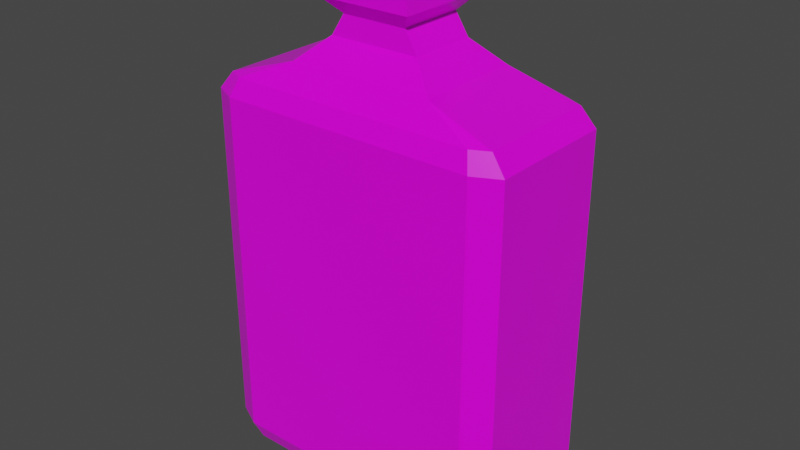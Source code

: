 # Source: Blue_Potion_5.blend  (saved by Blender 2.91.10; exported with 4.5.12 LTS)
import bpy
from mathutils import Matrix  # noqa: F401  (used for matrix-valued properties, if any)

bpy.ops.wm.read_factory_settings(use_empty=True)
scene = bpy.context.scene
scene.name = 'Scene'

# ---- collections
col_collection = bpy.data.collections.new('Collection'); scene.collection.children.link(col_collection)

# ---- images (referenced by path relative to the original .blend; pixels are not part of the script)
import os
ASSET_DIR = os.environ.get("B2B_ASSET_DIR", "")  # directory of the original .blend (textures are referenced by path, not embedded)
HERE = os.path.dirname(os.path.abspath(__file__))  # packed textures are extracted next to this script under _unpacked/

def load_image(name, relpath, width, height, colorspace="sRGB"):
    """Load a texture the original file referenced (path relative to the .blend, or extracted next to this script)."""
    p = next((c for c in (os.path.join(HERE, relpath), os.path.join(ASSET_DIR, relpath)) if relpath and os.path.exists(c)), "")
    if p:
        img = bpy.data.images.load(p, check_existing=True)
        img.name = name
    else:  # same state as the original file: an image datablock whose file is absent (Cycles renders it pink)
        img = bpy.data.images.new(name, width, height)
        img.source = "FILE"
        img.filepath = "//" + (relpath or name)
    img.colorspace_settings.name = colorspace
    return img
img_color_png_011 = load_image('Color.png.011', 'Color.png', 1024, 1024, 'sRGB')

# ---- materials (node trees are filled in below, after node groups)
mat_rhigh_011 = bpy.data.materials.new('RHIGH.011')
mat_rhigh_011.use_transparent_shadow = False
mat_rlow_011 = bpy.data.materials.new('RLOW.011')
mat_rlow_011.use_transparent_shadow = False

# ---- material node trees
mat_rhigh_011.use_nodes = True; mat_rhigh_011.node_tree.nodes.clear()
_N = mat_rhigh_011.node_tree.nodes; _L = mat_rhigh_011.node_tree.links
n0 = _N.new('ShaderNodeBsdfPrincipled'); n0.name = 'Principled BSDF'; n0.location = (10, 300)
n0.distribution = 'GGX'
n0.subsurface_method = 'BURLEY'
n0.inputs[2].default_value = 0.65
n0.inputs[3].default_value = 1.45
n0.inputs[27].default_value = (0.0, 0.0, 0.0, 1.0)
n0.inputs[28].default_value = 1.0
n1 = _N.new('ShaderNodeOutputMaterial'); n1.name = 'Material Output'; n1.location = (300, 300)
n2 = _N.new('ShaderNodeTexImage'); n2.name = 'Image Texture'; n2.location = (-280, 280)
n2.image = img_color_png_011
_L.new(n0.outputs[0], n1.inputs[0])
_L.new(n2.outputs[0], n0.inputs[0])
n1.is_active_output = True
mat_rlow_011.use_nodes = True; mat_rlow_011.node_tree.nodes.clear()
_N = mat_rlow_011.node_tree.nodes; _L = mat_rlow_011.node_tree.links
n0 = _N.new('ShaderNodeBsdfPrincipled'); n0.name = 'Principled BSDF'; n0.location = (10, 300)
n0.distribution = 'GGX'
n0.subsurface_method = 'BURLEY'
n0.inputs[2].default_value = 0.3
n0.inputs[3].default_value = 1.45
n0.inputs[27].default_value = (0.0, 0.0, 0.0, 1.0)
n0.inputs[28].default_value = 1.0
n1 = _N.new('ShaderNodeOutputMaterial'); n1.name = 'Material Output'; n1.location = (300, 300)
n2 = _N.new('ShaderNodeTexImage'); n2.name = 'Image Texture'; n2.location = (-280, 280)
n2.image = img_color_png_011
_L.new(n0.outputs[0], n1.inputs[0])
_L.new(n2.outputs[0], n0.inputs[0])
n1.is_active_output = True

# ---- world
world_world = bpy.data.worlds.new('World'); scene.world = world_world
world_world.use_nodes = True; world_world.node_tree.nodes.clear()
_N = world_world.node_tree.nodes; _L = world_world.node_tree.links
n0 = _N.new('ShaderNodeOutputWorld'); n0.name = 'World Output'; n0.location = (300, 300)
n1 = _N.new('ShaderNodeBackground'); n1.name = 'Background'; n1.location = (10, 300)
n1.inputs[0].default_value = (0.05088, 0.05088, 0.05088, 1.0)
_L.new(n1.outputs[0], n0.inputs[0])
n0.is_active_output = True
world_world.color = (0.05088, 0.05088, 0.05088)
world_world.use_sun_shadow = False
world_world.sun_shadow_jitter_overblur = 0.0

# ---- meshes
me_cube_001 = bpy.data.meshes.new('Cube.001')
me_cube_001.from_pydata([(-0.1023, -0.0581, -0.1823), (-0.1071, -0.064, -0.1675), (-0.1162, -0.05113, -0.1823), (-0.128, -0.05357, -0.1675), (-0.06005, -0.04464, 0.1558), (-0.128, -0.05357, 0.123), (-0.1071, -0.064, 0.123), (-0.1162, 0.05113, -0.1823), (-0.128, 0.05357, -0.1675), (-0.1023, 0.0581, -0.1823), (-0.1071, 0.064, -0.1675), (-0.06005, 0.04464, 0.1558), (-0.1071, 0.064, 0.123), (-0.128, 0.05357, 0.123), (0.1162, -0.05113, -0.1823), (0.128, -0.05357, -0.1675), (0.1023, -0.0581, -0.1823), (0.1071, -0.064, -0.1675), (0.06007, -0.04464, 0.1558), (0.1071, -0.064, 0.123), (0.128, -0.05357, 0.123), (0.1023, 0.0581, -0.1823), (0.1071, 0.064, -0.1675), (0.1162, 0.05113, -0.1823), (0.128, 0.05357, -0.1675), (0.06007, 0.04464, 0.1558), (0.128, 0.05357, 0.123), (0.1071, 0.064, 0.123), (-0.1023, -0.0581, 0.1377), (-0.1162, -0.05113, 0.1377), (-0.1162, 0.05113, 0.1377), (-0.1023, 0.0581, 0.1377), (0.1023, 0.0581, 0.1377), (0.1162, 0.05113, 0.1377), (0.1162, -0.05113, 0.1377), (0.1023, -0.0581, 0.1377), (-0.0375, -0.02789, 0.1751), (-0.0375, 0.02789, 0.1751), (0.03753, 0.02789, 0.1751), (0.03753, -0.02789, 0.1751), (-0.02687, -0.02737, 0.1922), (-0.02687, 0.02737, 0.1922), (0.0269, 0.02737, 0.1922), (0.0269, -0.02737, 0.1922), (-0.03854, -0.03924, 0.2046), (-0.03854, 0.03924, 0.2046), (0.03857, 0.03924, 0.2046), (0.03857, -0.03924, 0.2046), (-0.03854, -0.03924, 0.2222), (-0.03854, 0.03924, 0.2222), (0.03857, 0.03924, 0.2222), (0.03857, -0.03924, 0.2222), (-0.02896, -0.02949, 0.2325), (-0.02896, 0.02949, 0.2325), (0.02899, 0.02949, 0.2325), (0.02899, -0.02949, 0.2325), (-0.02372, -0.02415, 0.2325), (-0.02372, 0.02415, 0.2325), (0.02375, 0.02415, 0.2325), (0.02375, -0.02415, 0.2325), (-0.02038, -0.02075, 0.2251), (-0.02038, 0.02075, 0.2251), (0.02041, 0.02075, 0.2251), (0.02041, -0.02075, 0.2251), (0.01775, -0.02164, 0.2407), (0.01861, -0.02384, 0.2366), (0.0202, -0.01904, 0.2407), (0.02226, -0.01995, 0.2366), (0.0202, 0.01904, 0.2407), (0.02226, 0.01995, 0.2366), (0.01775, 0.02164, 0.2407), (0.01861, 0.02384, 0.2366), (-0.02051, -0.01904, 0.2407), (-0.02258, -0.01995, 0.2366), (-0.01807, -0.02164, 0.2407), (-0.01892, -0.02384, 0.2366), (-0.01807, 0.02164, 0.2407), (-0.01892, 0.02384, 0.2366), (-0.02051, 0.01904, 0.2407), (-0.02258, 0.01995, 0.2366), (0.01861, -0.02384, 0.2249), (0.02226, -0.01995, 0.2249), (0.02226, 0.01995, 0.2249), (0.01861, 0.02384, 0.2249), (-0.02258, -0.01995, 0.2249), (-0.01892, -0.02384, 0.2249), (-0.01892, 0.02384, 0.2249), (-0.02258, 0.01995, 0.2249)], [], [(3, 5, 13, 8), (26, 24, 22, 27), (12, 10, 8, 13), (19, 17, 15, 20), (17, 19, 6, 1), (10, 12, 27, 22), (24, 26, 20, 15), (1, 6, 5, 3), (2, 0, 1, 3), (28, 29, 5, 6), (30, 31, 12, 13), (9, 7, 8, 10), (32, 33, 26, 27), (23, 21, 22, 24), (34, 35, 19, 20), (16, 14, 15, 17), (3, 8, 7, 2), (10, 22, 21, 9), (24, 15, 14, 23), (17, 1, 0, 16), (29, 30, 13, 5), (35, 28, 6, 19), (20, 26, 33, 34), (27, 12, 31, 32), (7, 9, 21, 23, 14, 16, 0, 2), (4, 29, 28), (11, 31, 30), (25, 33, 32), (18, 35, 34), (4, 11, 30, 29), (18, 4, 28, 35), (25, 18, 34, 33), (11, 25, 32, 31), (39, 38, 42, 43), (25, 11, 37, 38), (4, 18, 39, 36), (18, 25, 38, 39), (11, 4, 36, 37), (37, 36, 40, 41), (38, 37, 41, 42), (36, 39, 43, 40), (43, 42, 46, 47), (41, 40, 44, 45), (42, 41, 45, 46), (40, 43, 47, 44), (49, 48, 52, 53), (45, 44, 48, 49), (51, 48, 44, 47), (55, 54, 58, 59), (50, 49, 53, 54), (48, 51, 55, 52), (51, 50, 54, 55), (46, 45, 49, 50), (50, 51, 47, 46), (53, 52, 56, 57), (54, 53, 57, 58), (52, 55, 59, 56), (57, 56, 60, 61), (59, 58, 62, 63), (58, 57, 61, 62), (56, 59, 63, 60), (66, 64, 65, 67), (70, 68, 69, 71), (78, 76, 77, 79), (74, 72, 73, 75), (67, 69, 68, 66), (71, 77, 76, 70), (79, 73, 72, 78), (75, 65, 64, 74), (68, 70, 76, 78, 72, 74, 64, 66), (65, 75, 85, 80), (79, 77, 86, 87), (73, 79, 87, 84), (77, 71, 83, 86), (71, 69, 82, 83), (69, 67, 81, 82), (67, 65, 80, 81), (75, 73, 84, 85)])
me_cube_001.polygons.foreach_set('material_index', [1, 1, 1, 1, 1, 1, 1, 1, 1, 1, 1, 1, 1, 1, 1, 1, 1, 1, 1, 1, 1, 1, 1, 1, 1, 1, 1, 1, 1, 1, 1, 1, 1, 1, 1, 1, 1, 1, 1, 1, 1, 1, 1, 1, 1, 1, 1, 1, 1, 1, 1, 1, 1, 1, 1, 1, 1, 1, 1, 1, 1, 0, 0, 0, 0, 0, 0, 0, 0, 0, 0, 0, 0, 0, 0, 0, 0, 0])
_uv = me_cube_001.uv_layers.new(name='UVMap')
_uv.uv.foreach_set('vector', [0.5836, 0.9904, 0.5837, 0.9904, 0.5837, 0.9905, 0.5836, 0.9905, 0.5837, 0.9906, 0.5836, 0.9906, 0.5836, 0.9906, 0.5837, 0.9906, 0.5837, 0.9905, 0.5836, 0.9905, 0.5836, 0.9905, 0.5837, 0.9905, 0.5837, 0.9907, 0.5836, 0.9907, 0.5836, 0.9907, 0.5837, 0.9907, 0.5836, 0.9907, 0.5837, 0.9907, 0.5837, 0.9907, 0.5836, 0.9907, 0.5836, 0.9905, 0.5837, 0.9905, 0.5837, 0.9906, 0.5836, 0.9906, 0.5836, 0.9906, 0.5837, 0.9906, 0.5837, 0.9907, 0.5836, 0.9907, 0.5836, 0.9904, 0.5837, 0.9904, 0.5837, 0.9904, 0.5836, 0.9904, 0.5836, 0.9907, 0.5836, 0.9907, 0.5836, 0.9907, 0.5836, 0.9907, 0.5838, 0.9907, 0.5838, 0.9907, 0.5838, 0.9907, 0.5838, 0.9907, 0.5838, 0.9906, 0.5838, 0.9906, 0.5838, 0.9906, 0.5838, 0.9906, 0.5836, 0.9906, 0.5836, 0.9906, 0.5836, 0.9906, 0.5836, 0.9906, 0.5837, 0.9906, 0.5837, 0.9906, 0.5837, 0.9906, 0.5837, 0.9906, 0.5836, 0.9906, 0.5836, 0.9906, 0.5836, 0.9906, 0.5836, 0.9906, 0.5837, 0.9907, 0.5837, 0.9907, 0.5837, 0.9907, 0.5837, 0.9907, 0.5836, 0.9907, 0.5836, 0.9907, 0.5836, 0.9907, 0.5836, 0.9907, 0.5836, 0.9907, 0.5836, 0.9906, 0.5836, 0.9906, 0.5836, 0.9907, 0.5836, 0.9906, 0.5836, 0.9906, 0.5836, 0.9906, 0.5836, 0.9906, 0.5836, 0.9906, 0.5836, 0.9907, 0.5836, 0.9907, 0.5836, 0.9906, 0.5836, 0.9907, 0.5836, 0.9907, 0.5836, 0.9907, 0.5836, 0.9907, 0.5838, 0.9907, 0.5838, 0.9906, 0.5838, 0.9906, 0.5838, 0.9907, 0.5837, 0.9907, 0.5838, 0.9907, 0.5838, 0.9907, 0.5837, 0.9907, 0.5837, 0.9907, 0.5837, 0.9906, 0.5837, 0.9906, 0.5837, 0.9907, 0.5837, 0.9906, 0.5838, 0.9906, 0.5838, 0.9906, 0.5837, 0.9906, 0.5836, 0.9906, 0.5836, 0.9906, 0.5836, 0.9906, 0.5836, 0.9906, 0.5836, 0.9907, 0.5836, 0.9907, 0.5836, 0.9907, 0.5836, 0.9907, 0.5838, 0.9906, 0.5838, 0.9907, 0.5838, 0.9907, 0.5838, 0.9906, 0.5838, 0.9906, 0.5838, 0.9906, 0.5837, 0.9906, 0.5837, 0.9906, 0.5837, 0.9906, 0.5837, 0.9906, 0.5837, 0.9907, 0.5837, 0.9907, 0.5838, 0.9906, 0.5838, 0.9906, 0.5838, 0.9906, 0.5838, 0.9907, 0.5837, 0.9906, 0.5838, 0.9906, 0.5838, 0.9907, 0.5837, 0.9907, 0.5837, 0.9906, 0.5837, 0.9906, 0.5837, 0.9907, 0.5837, 0.9906, 0.5838, 0.9906, 0.5837, 0.9906, 0.5837, 0.9906, 0.5838, 0.9906, 0.5837, 0.9906, 0.5837, 0.9906, 0.5837, 0.9906, 0.5837, 0.9906, 0.5837, 0.9906, 0.5838, 0.9906, 0.5838, 0.9906, 0.5837, 0.9906, 0.5838, 0.9906, 0.5837, 0.9906, 0.5837, 0.9906, 0.5838, 0.9906, 0.5837, 0.9906, 0.5837, 0.9906, 0.5837, 0.9906, 0.5837, 0.9906, 0.5838, 0.9906, 0.5838, 0.9906, 0.5838, 0.9906, 0.5838, 0.9906, 0.5838, 0.9906, 0.5838, 0.9906, 0.5838, 0.9906, 0.5838, 0.9906, 0.5837, 0.9906, 0.5838, 0.9906, 0.5838, 0.9906, 0.5837, 0.9906, 0.5838, 0.9906, 0.5837, 0.9906, 0.5837, 0.9906, 0.5838, 0.9906, 0.5837, 0.9906, 0.5837, 0.9906, 0.5837, 0.9906, 0.5837, 0.9906, 0.5838, 0.9906, 0.5838, 0.9906, 0.5838, 0.9906, 0.5838, 0.9906, 0.5837, 0.9906, 0.5838, 0.9906, 0.5838, 0.9906, 0.5837, 0.9906, 0.5838, 0.9906, 0.5837, 0.9906, 0.5837, 0.9906, 0.5838, 0.9906, 0.5838, 0.9906, 0.5838, 0.9906, 0.5838, 0.9906, 0.5838, 0.9906, 0.5838, 0.9906, 0.5838, 0.9906, 0.5838, 0.9906, 0.5838, 0.9906, 0.5837, 0.9906, 0.5838, 0.9906, 0.5838, 0.9906, 0.5837, 0.9906, 0.5837, 0.9906, 0.5837, 0.9906, 0.5837, 0.9906, 0.5837, 0.9906, 0.5837, 0.9906, 0.5838, 0.9906, 0.5838, 0.9906, 0.5837, 0.9906, 0.5838, 0.9906, 0.5837, 0.9906, 0.5837, 0.9906, 0.5838, 0.9906, 0.5837, 0.9906, 0.5837, 0.9906, 0.5837, 0.9906, 0.5837, 0.9906, 0.5837, 0.9906, 0.5838, 0.9906, 0.5838, 0.9906, 0.5837, 0.9906, 0.5837, 0.9906, 0.5837, 0.9906, 0.5837, 0.9906, 0.5837, 0.9906, 0.5838, 0.9906, 0.5838, 0.9906, 0.5838, 0.9906, 0.5838, 0.9906, 0.5837, 0.9906, 0.5838, 0.9906, 0.5838, 0.9906, 0.5837, 0.9906, 0.5838, 0.9906, 0.5837, 0.9906, 0.5837, 0.9906, 0.5838, 0.9906, 0.5838, 0.9906, 0.5838, 0.9906, 0.5838, 0.9906, 0.5838, 0.9906, 0.5837, 0.9906, 0.5837, 0.9906, 0.5837, 0.9906, 0.5837, 0.9906, 0.5837, 0.9906, 0.5838, 0.9906, 0.5838, 0.9906, 0.5837, 0.9906, 0.5838, 0.9906, 0.5837, 0.9906, 0.5837, 0.9906, 0.5838, 0.9906, 0.7273, 0.9874, 0.7273, 0.9874, 0.7273, 0.9875, 0.7273, 0.9874, 0.7273, 0.9872, 0.7273, 0.9872, 0.7273, 0.9872, 0.7273, 0.9872, 0.7276, 0.9872, 0.7276, 0.9872, 0.7276, 0.9872, 0.7276, 0.9872, 0.7276, 0.9874, 0.7276, 0.9874, 0.7276, 0.9874, 0.7276, 0.9875, 0.7273, 0.9874, 0.7273, 0.9872, 0.7273, 0.9872, 0.7273, 0.9874, 0.7273, 0.9872, 0.7276, 0.9872, 0.7276, 0.9872, 0.7273, 0.9872, 0.7276, 0.9872, 0.7276, 0.9874, 0.7276, 0.9874, 0.7276, 0.9872, 0.7276, 0.9875, 0.7273, 0.9875, 0.7273, 0.9874, 0.7276, 0.9874, 0.7273, 0.9872, 0.7273, 0.9872, 0.7276, 0.9872, 0.7276, 0.9872, 0.7276, 0.9874, 0.7276, 0.9874, 0.7273, 0.9874, 0.7273, 0.9874, 0.7273, 0.9875, 0.7276, 0.9875, 0.7276, 0.9875, 0.7273, 0.9875, 0.7276, 0.9872, 0.7276, 0.9872, 0.7276, 0.9872, 0.7276, 0.9872, 0.7276, 0.9874, 0.7276, 0.9872, 0.7276, 0.9872, 0.7276, 0.9874, 0.7276, 0.9872, 0.7273, 0.9872, 0.7273, 0.9872, 0.7276, 0.9872, 0.7273, 0.9872, 0.7273, 0.9872, 0.7273, 0.9872, 0.7273, 0.9872, 0.7273, 0.9872, 0.7273, 0.9874, 0.7273, 0.9874, 0.7273, 0.9872, 0.7273, 0.9874, 0.7273, 0.9875, 0.7273, 0.9875, 0.7273, 0.9874, 0.7276, 0.9875, 0.7276, 0.9874, 0.7276, 0.9874, 0.7276, 0.9875])
me_cube_001.materials.append(mat_rhigh_011)
me_cube_001.materials.append(mat_rlow_011)
me_cube_001.use_remesh_fix_poles = True
me_cube_001.use_remesh_preserve_attributes = False
me_cube_001.use_mirror_vertex_groups = False
me_cube_001.update()

# ---- objects
ob_blue_potion_5 = bpy.data.objects.new('Blue_Potion_5', me_cube_001)

# ---- transforms, parenting, visibility, modifiers, constraints
ob_blue_potion_5.location = (0.0, 0.0, 0.0)
ob_blue_potion_5.lineart.crease_threshold = 0.0

# ---- collection membership
col_collection.objects.link(ob_blue_potion_5)

# ---- scene / render settings (as saved in the file)
scene.frame_start = 1; scene.frame_end = 250; scene.frame_set(1)
scene.render.engine = 'BLENDER_EEVEE_NEXT'
scene.cycles.use_denoising = False
scene.cycles.samples = 128
scene.cycles.sampling_pattern = 'TABULATED_SOBOL'
scene.cycles.use_adaptive_sampling = False
scene.cycles.use_light_tree = False
scene.view_settings.view_transform = 'Filmic'
bpy.context.view_layer.update()

# ---- added for rendering (the .blend has no active camera and no usable light): camera, sun
cam_auto = bpy.data.cameras.new('AutoCamera')
cam_auto.lens = 50.0
cam_auto.sensor_width = 36.0
cam_auto.clip_end = 1000.0
ob_auto_camera = bpy.data.objects.new('AutoCamera', cam_auto)
scene.collection.objects.link(ob_auto_camera)
ob_auto_camera.location = (0.472556, -0.567065, 0.407283)
ob_auto_camera.rotation_euler = (1.09748, -7.21219e-08, 0.694738)
scene.camera = ob_auto_camera
light_auto_sun = bpy.data.lights.new('AutoSun', 'SUN')
light_auto_sun.energy = 3.0
light_auto_sun.angle = 0.0523599
ob_auto_sun = bpy.data.objects.new('AutoSun', light_auto_sun)
scene.collection.objects.link(ob_auto_sun)
ob_auto_sun.rotation_euler = (0.872665, 0.174533, 0.523599)
bpy.context.view_layer.update()
